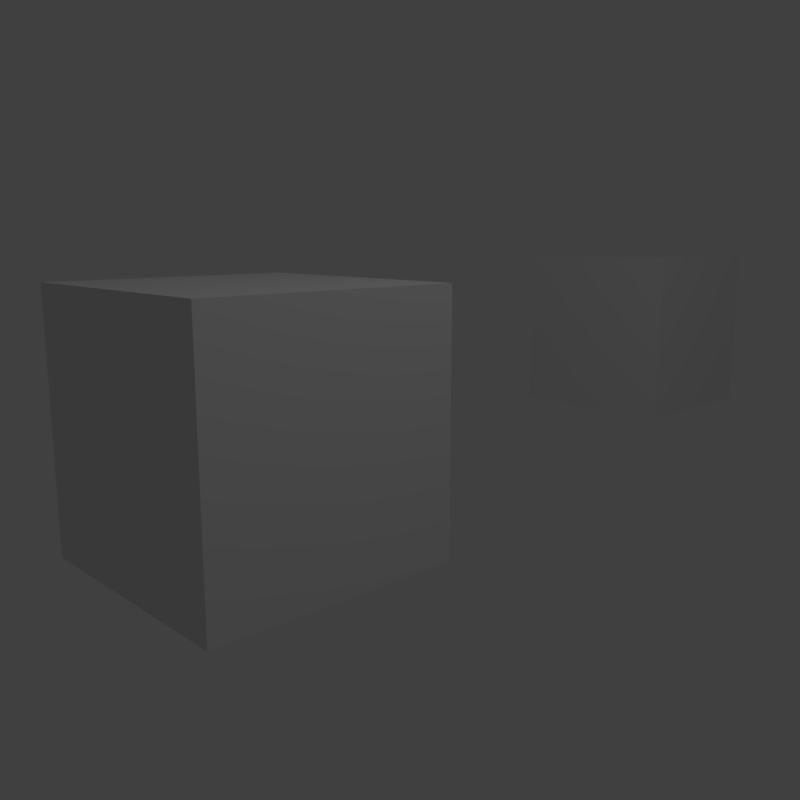 # Source: 01_-_basic_dof.blend  (saved by Blender 2.79.0; exported with 4.5.12 LTS)
import bpy
from mathutils import Matrix  # noqa: F401  (used for matrix-valued properties, if any)

bpy.ops.wm.read_factory_settings(use_empty=True)
scene = bpy.context.scene
scene.name = 'Scene'

# ---- collections
col_collection_1 = bpy.data.collections.new('Collection 1'); scene.collection.children.link(col_collection_1)

# ---- materials (node trees are filled in below, after node groups)
mat_material = bpy.data.materials.new('Material')
mat_material.alpha_threshold = 0.0
mat_material.roughness = 0.5
mat_material.line_color = (0.0, 0.0, 0.0, 1.0)

# ---- material node trees

# ---- world
world_world = bpy.data.worlds.new('World'); scene.world = world_world
world_world.color = (0.05088, 0.05088, 0.05088)
world_world.use_sun_shadow = False
world_world.sun_shadow_jitter_overblur = 0.0
world_world.cycles.sampling_method = 'MANUAL'

# ---- cameras
cam_camera = bpy.data.cameras.new('Camera')
cam_camera.clip_end = 100.0
cam_camera.lens = 35.0
cam_camera.sensor_width = 32.0
cam_camera.sensor_height = 18.0
cam_camera.ortho_scale = 7.314
cam_camera.dof.focus_distance = 0.0
cam_camera.dof.aperture_fstop = 128.0

# ---- lights
light_lamp = bpy.data.lights.new('Lamp', 'POINT')
light_lamp.transmission_factor = 0.0
light_lamp.cutoff_distance = 30.0
light_lamp.energy = 100.0
light_lamp.shadow_buffer_clip_start = 1.001
light_lamp.shadow_soft_size = 0.1
light_lamp.shadow_maximum_resolution = 0.006
light_lamp.use_absolute_resolution = True

# ---- meshes
me_cube_001 = bpy.data.meshes.new('Cube.001')
me_cube_001.from_pydata([(1.0, 1.0, -1.0), (1.0, -1.0, -1.0), (-1.0, -1.0, -1.0), (-1.0, 1.0, -1.0), (1.0, 1.0, 1.0), (1.0, -1.0, 1.0), (-1.0, -1.0, 1.0), (-1.0, 1.0, 1.0)], [], [(0, 1, 2, 3), (4, 7, 6, 5), (0, 4, 5, 1), (1, 5, 6, 2), (2, 6, 7, 3), (4, 0, 3, 7)])
me_cube_001.materials.append(mat_material)
me_cube_001.use_remesh_preserve_volume = False
me_cube_001.use_remesh_preserve_attributes = False
me_cube_001.use_mirror_vertex_groups = False
me_cube_001.update()
me_cube = bpy.data.meshes.new('Cube')
me_cube.from_pydata([(1.0, 1.0, -1.0), (1.0, -1.0, -1.0), (-1.0, -1.0, -1.0), (-1.0, 1.0, -1.0), (1.0, 1.0, 1.0), (1.0, -1.0, 1.0), (-1.0, -1.0, 1.0), (-1.0, 1.0, 1.0)], [], [(0, 1, 2, 3), (4, 7, 6, 5), (0, 4, 5, 1), (1, 5, 6, 2), (2, 6, 7, 3), (4, 0, 3, 7)])
me_cube.materials.append(mat_material)
me_cube.use_remesh_preserve_volume = False
me_cube.use_remesh_preserve_attributes = False
me_cube.use_mirror_vertex_groups = False
me_cube.update()

# ---- objects
ob_cube_001 = bpy.data.objects.new('Cube.001', me_cube_001)
ob_cube = bpy.data.objects.new('Cube', me_cube)
ob_lamp = bpy.data.objects.new('Lamp', light_lamp)
ob_camera = bpy.data.objects.new('Camera', cam_camera)

# ---- transforms, parenting, visibility, modifiers, constraints
ob_cube_001.location = (-1.552, 7.435, 0.0)
ob_cube_001.lock_rotations_4d = False
ob_cube_001.empty_display_type = 'ARROWS'
ob_cube_001.lineart.crease_threshold = 0.0
ob_cube.location = (0.0, 0.0, 0.0)
ob_cube.lock_rotations_4d = False
ob_cube.empty_display_type = 'ARROWS'
ob_cube.lineart.crease_threshold = 0.0
ob_lamp.location = (4.076, 1.005, 5.904)
ob_lamp.rotation_euler = (0.6503, 0.05522, 1.866)
ob_lamp.lock_rotations_4d = False
ob_lamp.empty_display_type = 'ARROWS'
ob_lamp.color = (0.0, 0.0, 0.0, 0.0)
ob_lamp.lineart.crease_threshold = 0.0
ob_camera.location = (5.099, -3.377, 1.358)
ob_camera.rotation_euler = (1.378, -7.646e-07, 0.8119)
ob_camera.lock_rotations_4d = False
ob_camera.empty_display_type = 'ARROWS'
ob_camera.color = (0.0, 0.0, 0.0, 0.0)
ob_camera.display_type = 'WIRE'
ob_camera.lineart.crease_threshold = 0.0
cam_camera.dof.focus_object = ob_cube_001

# ---- collection membership
col_collection_1.objects.link(ob_cube_001)
col_collection_1.objects.link(ob_cube)
col_collection_1.objects.link(ob_lamp)
col_collection_1.objects.link(ob_camera)

# ---- scene / render settings (as saved in the file)
scene.camera = ob_camera
scene.frame_start = 1; scene.frame_end = 250; scene.frame_set(1)
scene.render.engine = 'BLENDER_EEVEE_NEXT'
scene.render.resolution_x = 600
scene.render.resolution_y = 600
scene.render.resolution_percentage = 50
scene.render.dither_intensity = 0.0
scene.cycles.use_denoising = False
scene.cycles.samples = 128
scene.cycles.sampling_pattern = 'TABULATED_SOBOL'
scene.cycles.use_adaptive_sampling = False
scene.cycles.use_light_tree = False
scene.cycles.blur_glossy = 0.0
scene.cycles.sample_clamp_indirect = 0.0
scene.view_settings.view_transform = 'Standard'
bpy.context.view_layer.update()
